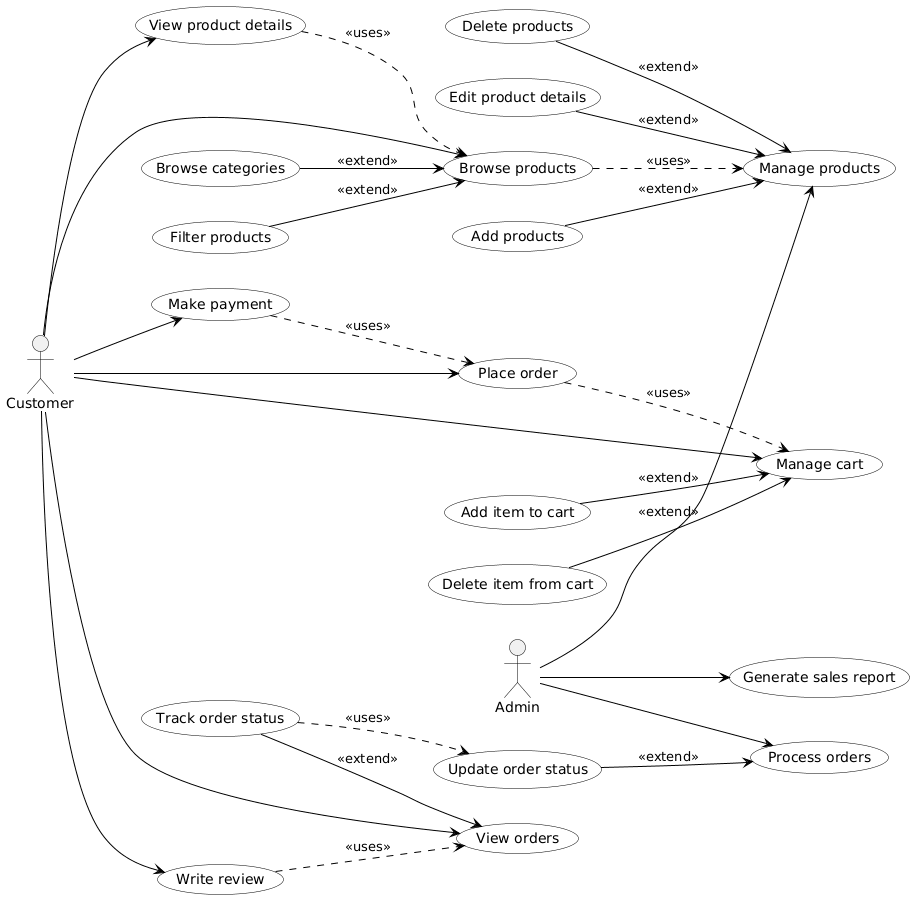

The diagram above was rendered by PlantUML. Its source (embedded in the PNG):
@startuml
left to right direction

skinparam backgroundColor white

skinparam usecase {
  BackgroundColor white
  BorderColor black
  ArrowColor black
  FontColor black
}

skinparam actor {
  FontColor black
  BorderColor black
}

skinparam arrow {
  Color black
}

' ---------- ACTORS ----------
actor Admin as A
actor Customer as C

(Manage products) as MP
(Add products) as AP
(Delete products) as DP
(Edit product details) as EP

(Process orders) as PO
(Update order status) as UOS

(Generate sales report) as GSR

(Browse products) as BP
(Browse categories) as BC
(Filter products) as FP
(View product details) as VPD

(Manage cart) as MC
(Add item to cart) as AIC
(Delete item from cart) as DIC

(Place order) as PL
(Make payment) as PAY

(View orders) as VO
(Track order status) as TOS
(Write review) as WR


' ---------- RELATIONSHIPS ----------

' Admin actions
A --> MP
A --> PO
A --> GSR

AP --> MP : <<extend>>
DP --> MP : <<extend>>
EP --> MP : <<extend>>

UOS --> PO : <<extend>>


' Customer actions
C --> BP
C --> VPD
C --> MC
C --> PL
C --> PAY
C --> VO
C --> WR

' Browse logic
BC --> BP : <<extend>>
FP --> BP : <<extend>>

VPD ..> BP : <<uses>>

' Cart logic
AIC --> MC : <<extend>>
DIC --> MC : <<extend>>
PL ..> MC : <<uses>>

' Order logic
PAY ..> PL : <<uses>>
TOS --> VO : <<extend>>
WR ..> VO : <<uses>>

' Cross-role
BP ..> MP : <<uses>>
TOS ..> UOS : <<uses>>
@enduml